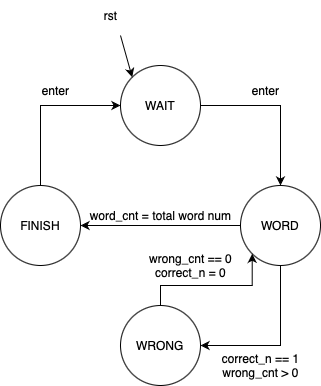

The diagram above was exported from draw.io. Its source (the exported page's mxGraphModel, read from the mxfile embedded in the PNG):
<mxGraphModel dx="1735" dy="947" grid="1" gridSize="10" guides="1" tooltips="1" connect="1" arrows="1" fold="1" page="1" pageScale="1" pageWidth="827" pageHeight="1169" math="0" shadow="0">
  <root>
    <mxCell id="WIyWlLk6GJQsqaUBKTNV-0" />
    <mxCell id="WIyWlLk6GJQsqaUBKTNV-1" parent="WIyWlLk6GJQsqaUBKTNV-0" />
    <mxCell id="cgI7smSsn3CeZfhQ3XAG-13" style="edgeStyle=orthogonalEdgeStyle;rounded=0;orthogonalLoop=1;jettySize=auto;html=1;exitX=1;exitY=0.5;exitDx=0;exitDy=0;entryX=0.5;entryY=0;entryDx=0;entryDy=0;" edge="1" parent="WIyWlLk6GJQsqaUBKTNV-1" source="cgI7smSsn3CeZfhQ3XAG-0" target="cgI7smSsn3CeZfhQ3XAG-1">
      <mxGeometry relative="1" as="geometry" />
    </mxCell>
    <mxCell id="cgI7smSsn3CeZfhQ3XAG-0" value="WAIT" style="ellipse;whiteSpace=wrap;html=1;aspect=fixed;" vertex="1" parent="WIyWlLk6GJQsqaUBKTNV-1">
      <mxGeometry x="360" y="200" width="80" height="80" as="geometry" />
    </mxCell>
    <mxCell id="cgI7smSsn3CeZfhQ3XAG-4" style="edgeStyle=orthogonalEdgeStyle;rounded=0;orthogonalLoop=1;jettySize=auto;html=1;exitX=0.5;exitY=1;exitDx=0;exitDy=0;entryX=1;entryY=0.5;entryDx=0;entryDy=0;" edge="1" parent="WIyWlLk6GJQsqaUBKTNV-1" source="cgI7smSsn3CeZfhQ3XAG-1" target="cgI7smSsn3CeZfhQ3XAG-2">
      <mxGeometry relative="1" as="geometry" />
    </mxCell>
    <mxCell id="cgI7smSsn3CeZfhQ3XAG-9" style="edgeStyle=orthogonalEdgeStyle;rounded=0;orthogonalLoop=1;jettySize=auto;html=1;exitX=0;exitY=0.5;exitDx=0;exitDy=0;" edge="1" parent="WIyWlLk6GJQsqaUBKTNV-1" source="cgI7smSsn3CeZfhQ3XAG-1" target="cgI7smSsn3CeZfhQ3XAG-3">
      <mxGeometry relative="1" as="geometry" />
    </mxCell>
    <mxCell id="cgI7smSsn3CeZfhQ3XAG-1" value="WORD" style="ellipse;whiteSpace=wrap;html=1;aspect=fixed;" vertex="1" parent="WIyWlLk6GJQsqaUBKTNV-1">
      <mxGeometry x="480" y="320" width="80" height="80" as="geometry" />
    </mxCell>
    <mxCell id="cgI7smSsn3CeZfhQ3XAG-7" style="edgeStyle=orthogonalEdgeStyle;rounded=0;orthogonalLoop=1;jettySize=auto;html=1;exitX=0.5;exitY=0;exitDx=0;exitDy=0;entryX=0;entryY=1;entryDx=0;entryDy=0;" edge="1" parent="WIyWlLk6GJQsqaUBKTNV-1" source="cgI7smSsn3CeZfhQ3XAG-2" target="cgI7smSsn3CeZfhQ3XAG-1">
      <mxGeometry relative="1" as="geometry" />
    </mxCell>
    <mxCell id="cgI7smSsn3CeZfhQ3XAG-2" value="WRONG" style="ellipse;whiteSpace=wrap;html=1;aspect=fixed;" vertex="1" parent="WIyWlLk6GJQsqaUBKTNV-1">
      <mxGeometry x="360" y="440" width="80" height="80" as="geometry" />
    </mxCell>
    <mxCell id="cgI7smSsn3CeZfhQ3XAG-11" style="edgeStyle=orthogonalEdgeStyle;rounded=0;orthogonalLoop=1;jettySize=auto;html=1;exitX=0.5;exitY=0;exitDx=0;exitDy=0;entryX=0;entryY=0.5;entryDx=0;entryDy=0;" edge="1" parent="WIyWlLk6GJQsqaUBKTNV-1" source="cgI7smSsn3CeZfhQ3XAG-3" target="cgI7smSsn3CeZfhQ3XAG-0">
      <mxGeometry relative="1" as="geometry" />
    </mxCell>
    <mxCell id="cgI7smSsn3CeZfhQ3XAG-3" value="FINISH" style="ellipse;whiteSpace=wrap;html=1;aspect=fixed;" vertex="1" parent="WIyWlLk6GJQsqaUBKTNV-1">
      <mxGeometry x="240" y="320" width="80" height="80" as="geometry" />
    </mxCell>
    <mxCell id="cgI7smSsn3CeZfhQ3XAG-6" value="correct_n == 1&lt;br&gt;wrong_cnt &amp;gt; 0" style="text;html=1;align=center;verticalAlign=middle;resizable=0;points=[];autosize=1;strokeColor=none;fillColor=none;" vertex="1" parent="WIyWlLk6GJQsqaUBKTNV-1">
      <mxGeometry x="450" y="480" width="100" height="40" as="geometry" />
    </mxCell>
    <mxCell id="cgI7smSsn3CeZfhQ3XAG-8" value="wrong_cnt == 0&lt;br&gt;correct_n = 0" style="text;html=1;align=center;verticalAlign=middle;resizable=0;points=[];autosize=1;strokeColor=none;fillColor=none;" vertex="1" parent="WIyWlLk6GJQsqaUBKTNV-1">
      <mxGeometry x="380" y="380" width="100" height="40" as="geometry" />
    </mxCell>
    <mxCell id="cgI7smSsn3CeZfhQ3XAG-10" value="word_cnt = total word num" style="text;html=1;align=center;verticalAlign=middle;resizable=0;points=[];autosize=1;strokeColor=none;fillColor=none;" vertex="1" parent="WIyWlLk6GJQsqaUBKTNV-1">
      <mxGeometry x="320" y="335" width="160" height="30" as="geometry" />
    </mxCell>
    <mxCell id="cgI7smSsn3CeZfhQ3XAG-12" value="enter" style="text;html=1;align=center;verticalAlign=middle;resizable=0;points=[];autosize=1;strokeColor=none;fillColor=none;" vertex="1" parent="WIyWlLk6GJQsqaUBKTNV-1">
      <mxGeometry x="270" y="210" width="50" height="30" as="geometry" />
    </mxCell>
    <mxCell id="cgI7smSsn3CeZfhQ3XAG-14" value="enter" style="text;html=1;align=center;verticalAlign=middle;resizable=0;points=[];autosize=1;strokeColor=none;fillColor=none;" vertex="1" parent="WIyWlLk6GJQsqaUBKTNV-1">
      <mxGeometry x="480" y="210" width="50" height="30" as="geometry" />
    </mxCell>
    <mxCell id="cgI7smSsn3CeZfhQ3XAG-17" value="" style="endArrow=classic;html=1;rounded=0;entryX=0;entryY=0;entryDx=0;entryDy=0;" edge="1" parent="WIyWlLk6GJQsqaUBKTNV-1" target="cgI7smSsn3CeZfhQ3XAG-0">
      <mxGeometry width="50" height="50" relative="1" as="geometry">
        <mxPoint x="360" y="170" as="sourcePoint" />
        <mxPoint x="410" y="120" as="targetPoint" />
      </mxGeometry>
    </mxCell>
    <mxCell id="cgI7smSsn3CeZfhQ3XAG-18" value="rst" style="text;html=1;align=center;verticalAlign=middle;resizable=0;points=[];autosize=1;strokeColor=none;fillColor=none;" vertex="1" parent="WIyWlLk6GJQsqaUBKTNV-1">
      <mxGeometry x="330" y="135" width="40" height="30" as="geometry" />
    </mxCell>
  </root>
</mxGraphModel>